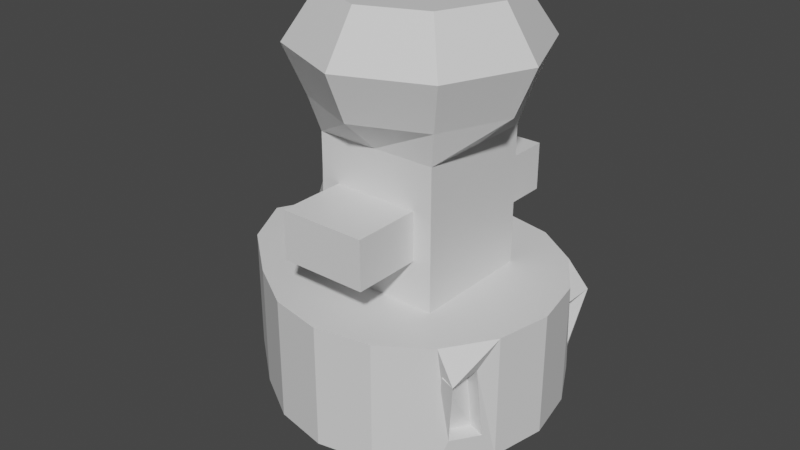 # Source: debug_minion.blend  (saved by Blender 2.92.15; exported with 4.5.12 LTS)
import bpy
from mathutils import Matrix  # noqa: F401  (used for matrix-valued properties, if any)

bpy.ops.wm.read_factory_settings(use_empty=True)
scene = bpy.context.scene
scene.name = 'Scene'

# ---- collections
col_collection = bpy.data.collections.new('Collection'); scene.collection.children.link(col_collection)

# ---- materials (node trees are filled in below, after node groups)
mat_material = bpy.data.materials.new('Material')
mat_material.alpha_threshold = 0.0
mat_material.use_transparent_shadow = False
mat_material.line_color = (0.0, 0.0, 0.0, 1.0)

# ---- material node trees
mat_material.use_nodes = True; mat_material.node_tree.nodes.clear()
_N = mat_material.node_tree.nodes; _L = mat_material.node_tree.links
n0 = _N.new('ShaderNodeOutputMaterial'); n0.name = 'Material Output'; n0.location = (300, 300)
n1 = _N.new('ShaderNodeBsdfPrincipled'); n1.name = 'Principled BSDF'; n1.location = (10, 300)
n1.distribution = 'GGX'
n1.subsurface_method = 'BURLEY'
n1.inputs[2].default_value = 0.4
n1.inputs[3].default_value = 1.45
n1.inputs[27].default_value = (0.0, 0.0, 0.0, 1.0)
n1.inputs[28].default_value = 1.0
_L.new(n1.outputs[0], n0.inputs[0])
n0.is_active_output = True

# ---- world
world_world = bpy.data.worlds.new('World'); scene.world = world_world
world_world.use_nodes = True; world_world.node_tree.nodes.clear()
_N = world_world.node_tree.nodes; _L = world_world.node_tree.links
n0 = _N.new('ShaderNodeOutputWorld'); n0.name = 'World Output'; n0.location = (300, 300)
n1 = _N.new('ShaderNodeBackground'); n1.name = 'Background'; n1.location = (10, 300)
n1.inputs[0].default_value = (0.05088, 0.05088, 0.05088, 1.0)
_L.new(n1.outputs[0], n0.inputs[0])
n0.is_active_output = True
world_world.color = (0.05088, 0.05088, 0.05088)
world_world.use_sun_shadow = False
world_world.sun_shadow_jitter_overblur = 0.0

# ---- meshes
me_cube = bpy.data.meshes.new('Cube')
me_cube.from_pydata([(0.8221, 0.8221, 1.623), (0.533, 0.533, 0.3367), (0.8221, -0.8221, 1.623), (0.533, -0.533, 0.3367), (-0.8582, 0.8221, 1.623), (-0.5746, 0.533, 0.3367), (-0.8582, -0.8221, 1.623), (-0.5746, -0.533, 0.3367), (-0.969, 3.295e-08, 0.3367), (1.163, -1.016e-07, 1.623), (-1.541, 1.016e-07, 1.623), (0.7538, -3.295e-08, 0.3367), (-0.8503, -0.2885, 0.3367), (1.074, -0.4449, 1.623), (-1.312, -0.4449, 1.623), (0.6964, -0.2885, 0.3367), (-1.312, 0.4449, 1.623), (0.6964, 0.2885, 0.3367), (-0.8503, 0.2885, 0.3367), (1.074, 0.4449, 1.623), (0.8221, 0.8221, 0.6232), (-0.8582, -0.8221, 0.6232), (0.8221, -0.8221, 0.6232), (-0.8582, 0.8221, 0.6232), (1.163, -5.082e-08, 0.6232), (-1.541, 5.082e-08, 0.6232), (-1.312, -0.4449, 0.6232), (1.074, -0.4449, 0.6232), (1.074, 0.4449, 0.6232), (-1.312, 0.4449, 0.6232), (3.295e-08, 0.7538, 0.3367), (-1.029e-07, -1.163, 1.623), (-3.295e-08, -0.7538, 0.3367), (1.004e-07, 1.163, 1.623), (0.0, 0.0, 0.0), (0.6846, 0.6846, 3.418), (-3.528e-08, -0.3913, 0.107), (-1.22e-09, -0.5, 1.623), (-1.22e-09, 0.5, 1.623), (3.314e-08, 0.3913, 0.107), (4.96e-08, 1.163, 0.6232), (-5.204e-08, -1.163, 0.6232), (-0.2885, 0.6964, 0.3367), (-0.4449, -1.074, 1.623), (-0.4161, 3.421e-08, 0.107), (-0.278, -0.2767, 0.107), (-0.278, 0.2767, 0.107), (-0.4449, -1.074, 0.6232), (-0.2885, -0.6964, 0.3367), (-0.4449, 1.074, 1.623), (-1.086, 0.0, 1.623), (-0.5571, -0.5, 1.623), (-0.5571, 0.5, 1.623), (-0.4449, 1.074, 0.6232), (0.2885, -0.6964, 0.3367), (0.4449, 1.074, 1.623), (0.5, 0.0, 1.623), (0.5, -0.5, 1.623), (0.5, 0.5, 1.623), (0.4449, 1.074, 0.6232), (0.2885, 0.6964, 0.3367), (0.4449, -1.074, 1.623), (0.3913, -3.421e-08, 0.107), (0.2767, -0.2767, 0.107), (0.2767, 0.2767, 0.107), (0.4449, -1.074, 0.6232), (-1.22e-09, 0.0, 3.809), (-1.22e-09, -0.5, 2.754), (-1.22e-09, 0.5, 2.754), (-0.803, 0.0, 2.754), (-0.5, -0.5, 2.754), (-0.5, 0.5, 2.754), (0.5, 0.0, 2.754), (0.5, -0.5, 2.754), (0.5, 0.5, 2.754), (-1.22e-09, -0.7993, 3.027), (-1.22e-09, 0.7993, 3.027), (-0.7993, 9.788e-17, 3.027), (-0.5652, -0.5652, 3.027), (-0.5652, 0.5652, 3.027), (0.7993, 0.0, 3.027), (0.5652, -0.5652, 3.027), (0.5652, 0.5652, 3.027), (-1.22e-09, -0.7025, 3.809), (-1.22e-09, 0.7025, 3.809), (-0.7025, 8.603e-17, 3.809), (-0.4967, -0.4967, 3.809), (-0.4967, 0.4967, 3.809), (0.7025, 0.0, 3.809), (0.4967, -0.4967, 3.809), (0.4967, 0.4967, 3.809), (-1.22e-09, -0.9682, 3.418), (-0.9682, -1.186e-16, 3.418), (-0.6846, -0.6846, 3.418), (0.9682, 0.0, 3.418), (0.6846, -0.6846, 3.418), (-0.6846, 0.6846, 3.418), (-1.22e-09, 0.9682, 3.418), (0.5, -0.5, 2.188), (0.5, 0.0, 2.188), (-0.5081, 0.5, 2.188), (-0.9313, 0.0, 2.188), (0.3483, -1.056, 2.188), (0.5, 0.5, 2.188), (-0.5081, -0.5, 2.188), (0.3483, -1.056, 2.385), (0.5, -0.5, 1.906), (-0.5404, 0.5, 1.906), (0.5, 0.5, 1.906), (-1.22e-09, -0.5, 1.906), (0.5, 0.0, 1.906), (-1.039, 0.0, 1.906), (-1.22e-09, 0.5, 1.906), (-0.5404, -0.5, 1.906), (0.5, 0.0, 2.471), (-0.8298, 0.0, 2.471), (-1.22e-09, 0.5, 2.471), (-0.5, -0.5, 2.471), (0.5, -0.5, 2.471), (-0.5, 0.5, 2.471), (0.5, 0.5, 2.471), (-1.22e-09, -0.5, 2.471), (0.3483, -0.5, 2.385), (0.3483, -0.5, 2.188), (-0.3483, 0.5, 2.385), (-0.3483, 0.5, 2.188), (-1.22e-09, 0.5, 1.992), (0.9883, -0.8608, 1.397), (0.3483, 0.5, 2.385), (0.3483, 0.5, 2.188), (-0.3534, -0.5, 1.992), (-0.3483, -0.5, 2.188), (-1.22e-09, -0.5, 2.385), (0.9883, -0.5866, 1.397), (0.3483, -0.5, 1.992), (-0.3534, 0.5, 1.992), (0.3483, 0.5, 1.992), (-1.22e-09, -0.5, 1.992), (-1.22e-09, 0.5, 2.385), (-0.3483, -0.5, 2.385), (-0.3483, 1.056, 2.385), (-0.3483, 1.056, 2.188), (-1.22e-09, 1.056, 1.992), (-1.22e-09, 1.056, 2.188), (0.3483, 1.056, 2.385), (0.3483, 1.056, 2.188), (-0.3483, -1.056, 1.992), (-0.3483, -1.056, 2.188), (-1.22e-09, -1.056, 2.385), (-1.22e-09, -1.056, 2.188), (0.3483, -1.056, 1.992), (-0.3483, 1.056, 1.992), (0.3483, 1.056, 1.992), (-1.22e-09, -1.056, 1.992), (-1.22e-09, 1.056, 2.385), (-0.3483, -1.056, 2.385), (0.9883, 0.8608, 1.397), (0.9883, 0.5866, 1.397), (0.8907, 0.7632, 0.849), (0.8907, -0.7632, 0.849), (1.029, -0.5563, 0.849), (1.029, 0.5563, 0.849), (0.8656, -0.5513, 1.408), (0.8656, -0.8256, 1.408), (0.8656, 0.8256, 1.408), (0.8656, 0.5513, 1.408), (0.768, 0.728, 0.8595), (0.768, -0.728, 0.8595), (0.9062, -0.5211, 0.8595), (0.9062, 0.5211, 0.8595)], [], [(51, 14, 6, 43), (47, 43, 6, 21), (29, 16, 4, 23), (63, 15, 3, 54), (22, 27, 160, 159), (59, 55, 0, 20), (28, 19, 9, 24), (64, 17, 11, 62), (26, 14, 10, 25), (52, 16, 10, 50), (21, 6, 14, 26), (24, 9, 13, 27), (62, 11, 15, 63), (50, 10, 14, 51), (49, 4, 16, 52), (60, 1, 17, 64), (19, 28, 161, 157), (25, 10, 16, 29), (8, 25, 29, 18), (1, 20, 28, 17), (11, 24, 27, 15), (7, 21, 26, 12), (12, 26, 25, 8), (17, 28, 24, 11), (60, 59, 20, 1), (15, 27, 22, 3), (18, 29, 23, 5), (48, 47, 21, 7), (54, 65, 41, 32), (42, 53, 40, 30), (42, 30, 39, 46), (55, 33, 38, 58), (116, 119, 71, 68), (44, 34, 36, 45), (120, 116, 68, 74), (46, 39, 34, 44), (53, 49, 33, 40), (45, 36, 32, 48), (65, 61, 31, 41), (57, 37, 31, 61), (12, 45, 48, 7), (23, 4, 49, 53), (18, 46, 44, 8), (8, 44, 45, 12), (5, 42, 46, 18), (5, 23, 53, 42), (32, 41, 47, 48), (33, 49, 52, 38), (118, 114, 72, 73), (119, 115, 69, 71), (41, 31, 43, 47), (37, 51, 43, 31), (13, 57, 61, 2), (22, 2, 61, 65), (19, 58, 56, 9), (9, 56, 57, 13), (0, 55, 58, 19), (3, 22, 65, 54), (30, 40, 59, 60), (30, 60, 64, 39), (34, 62, 63, 36), (39, 64, 62, 34), (40, 33, 55, 59), (36, 63, 54, 32), (68, 71, 79, 76), (71, 69, 77, 79), (67, 73, 81, 75), (72, 74, 82, 80), (115, 117, 70, 69), (114, 120, 74, 72), (121, 118, 73, 67), (117, 121, 67, 70), (91, 95, 89, 83), (94, 35, 90, 88), (93, 91, 83, 86), (92, 93, 86, 85), (73, 72, 80, 81), (74, 68, 76, 82), (69, 70, 78, 77), (70, 67, 75, 78), (88, 66, 83, 89), (90, 84, 66, 88), (66, 85, 86, 83), (84, 87, 85, 66), (96, 92, 85, 87), (97, 96, 87, 84), (95, 94, 88, 89), (35, 97, 84, 90), (82, 76, 97, 35), (81, 80, 94, 95), (76, 79, 96, 97), (79, 77, 92, 96), (77, 78, 93, 92), (78, 75, 91, 93), (80, 82, 35, 94), (75, 81, 95, 91), (100, 119, 124, 125), (112, 107, 135, 126), (110, 108, 103, 99), (111, 113, 104, 101), (107, 111, 101, 100), (106, 110, 99, 98), (116, 120, 128, 138), (113, 109, 137, 130), (38, 52, 107, 112), (58, 38, 112, 108), (57, 56, 110, 106), (52, 50, 111, 107), (50, 51, 113, 111), (56, 58, 108, 110), (37, 57, 106, 109), (51, 37, 109, 113), (106, 98, 123, 134), (109, 106, 134, 137), (99, 103, 120, 114), (101, 104, 117, 115), (100, 101, 115, 119), (98, 99, 114, 118), (98, 118, 122, 123), (104, 113, 130, 131), (132, 139, 155, 148), (129, 136, 152, 145), (139, 131, 147, 155), (131, 130, 146, 147), (135, 125, 141, 151), (128, 129, 145, 144), (134, 123, 102, 150), (130, 137, 153, 146), (107, 100, 125, 135), (119, 116, 138, 124), (108, 112, 126, 136), (121, 117, 139, 132), (103, 108, 136, 129), (118, 121, 132, 122), (120, 103, 129, 128), (117, 104, 131, 139), (146, 153, 149, 147), (153, 150, 102, 149), (152, 142, 143, 145), (142, 151, 141, 143), (147, 149, 148, 155), (149, 102, 105, 148), (145, 143, 154, 144), (143, 141, 140, 154), (122, 132, 148, 105), (126, 135, 151, 142), (138, 128, 144, 154), (123, 122, 105, 102), (136, 126, 142, 152), (124, 138, 154, 140), (125, 124, 140, 141), (137, 134, 150, 153), (160, 133, 162, 168), (161, 158, 166, 169), (0, 19, 157, 156), (13, 2, 127, 133), (2, 22, 159, 127), (28, 20, 158, 161), (20, 0, 156, 158), (27, 13, 133, 160), (168, 162, 163, 167), (166, 164, 165, 169), (158, 156, 164, 166), (133, 127, 163, 162), (159, 160, 168, 167), (157, 161, 169, 165), (127, 159, 167, 163), (156, 157, 165, 164)])
_uv = me_cube.uv_layers.new(name='UVMap')
_uv.uv.foreach_set('vector', [0.8125, 0.6875, 0.875, 0.6875, 0.875, 0.75, 0.8125, 0.75, 0.5, 0.9375, 0.625, 0.9375, 0.625, 1.0, 0.5, 1.0, 0.5, 0.1875, 0.625, 0.1875, 0.625, 0.25, 0.5, 0.25, 0.3125, 0.6875, 0.375, 0.6875, 0.375, 0.75, 0.3125, 0.75, 0.5, 0.75, 0.5, 0.6875, 0.5, 0.6875, 0.5, 0.75, 0.5, 0.4375, 0.625, 0.4375, 0.625, 0.5, 0.5, 0.5, 0.5, 0.5625, 0.625, 0.5625, 0.625, 0.625, 0.5, 0.625, 0.3125, 0.5625, 0.375, 0.5625, 0.375, 0.625, 0.3125, 0.625, 0.5, 0.0625, 0.625, 0.0625, 0.625, 0.125, 0.5, 0.125, 0.8125, 0.5625, 0.875, 0.5625, 0.875, 0.625, 0.8125, 0.625, 0.5, 0.0, 0.625, 0.0, 0.625, 0.0625, 0.5, 0.0625, 0.5, 0.625, 0.625, 0.625, 0.625, 0.6875, 0.5, 0.6875, 0.3125, 0.625, 0.375, 0.625, 0.375, 0.6875, 0.3125, 0.6875, 0.8125, 0.625, 0.875, 0.625, 0.875, 0.6875, 0.8125, 0.6875, 0.8125, 0.5, 0.875, 0.5, 0.875, 0.5625, 0.8125, 0.5625, 0.3125, 0.5, 0.375, 0.5, 0.375, 0.5625, 0.3125, 0.5625, 0.625, 0.5625, 0.5, 0.5625, 0.5, 0.5625, 0.625, 0.5625, 0.5, 0.125, 0.625, 0.125, 0.625, 0.1875, 0.5, 0.1875, 0.375, 0.125, 0.5, 0.125, 0.5, 0.1875, 0.375, 0.1875, 0.375, 0.5, 0.5, 0.5, 0.5, 0.5625, 0.375, 0.5625, 0.375, 0.625, 0.5, 0.625, 0.5, 0.6875, 0.375, 0.6875, 0.375, 0.0, 0.5, 0.0, 0.5, 0.0625, 0.375, 0.0625, 0.375, 0.0625, 0.5, 0.0625, 0.5, 0.125, 0.375, 0.125, 0.375, 0.5625, 0.5, 0.5625, 0.5, 0.625, 0.375, 0.625, 0.375, 0.4375, 0.5, 0.4375, 0.5, 0.5, 0.375, 0.5, 0.375, 0.6875, 0.5, 0.6875, 0.5, 0.75, 0.375, 0.75, 0.375, 0.1875, 0.5, 0.1875, 0.5, 0.25, 0.375, 0.25, 0.375, 0.9375, 0.5, 0.9375, 0.5, 1.0, 0.375, 1.0, 0.375, 0.8125, 0.5, 0.8125, 0.5, 0.875, 0.375, 0.875, 0.375, 0.3125, 0.5, 0.3125, 0.5, 0.375, 0.375, 0.375, 0.1875, 0.5, 0.25, 0.5, 0.25, 0.5625, 0.1875, 0.5625, 0.6875, 0.5, 0.75, 0.5, 0.75, 0.5625, 0.6875, 0.5625, 0.75, 0.5625, 0.8125, 0.5625, 0.8125, 0.5625, 0.75, 0.5625, 0.1875, 0.625, 0.25, 0.625, 0.25, 0.6875, 0.1875, 0.6875, 0.6875, 0.5625, 0.75, 0.5625, 0.75, 0.5625, 0.6875, 0.5625, 0.1875, 0.5625, 0.25, 0.5625, 0.25, 0.625, 0.1875, 0.625, 0.5, 0.3125, 0.625, 0.3125, 0.625, 0.375, 0.5, 0.375, 0.1875, 0.6875, 0.25, 0.6875, 0.25, 0.75, 0.1875, 0.75, 0.5, 0.8125, 0.625, 0.8125, 0.625, 0.875, 0.5, 0.875, 0.6875, 0.6875, 0.75, 0.6875, 0.75, 0.75, 0.6875, 0.75, 0.125, 0.6875, 0.1875, 0.6875, 0.1875, 0.75, 0.125, 0.75, 0.5, 0.25, 0.625, 0.25, 0.625, 0.3125, 0.5, 0.3125, 0.125, 0.5625, 0.1875, 0.5625, 0.1875, 0.625, 0.125, 0.625, 0.125, 0.625, 0.1875, 0.625, 0.1875, 0.6875, 0.125, 0.6875, 0.125, 0.5, 0.1875, 0.5, 0.1875, 0.5625, 0.125, 0.5625, 0.375, 0.25, 0.5, 0.25, 0.5, 0.3125, 0.375, 0.3125, 0.375, 0.875, 0.5, 0.875, 0.5, 0.9375, 0.375, 0.9375, 0.75, 0.5, 0.8125, 0.5, 0.8125, 0.5625, 0.75, 0.5625, 0.6875, 0.6875, 0.6875, 0.625, 0.6875, 0.625, 0.6875, 0.6875, 0.8125, 0.5625, 0.8125, 0.625, 0.8125, 0.625, 0.8125, 0.5625, 0.5, 0.875, 0.625, 0.875, 0.625, 0.9375, 0.5, 0.9375, 0.75, 0.6875, 0.8125, 0.6875, 0.8125, 0.75, 0.75, 0.75, 0.625, 0.6875, 0.6875, 0.6875, 0.6875, 0.75, 0.625, 0.75, 0.5, 0.75, 0.625, 0.75, 0.625, 0.8125, 0.5, 0.8125, 0.625, 0.5625, 0.6875, 0.5625, 0.6875, 0.625, 0.625, 0.625, 0.625, 0.625, 0.6875, 0.625, 0.6875, 0.6875, 0.625, 0.6875, 0.625, 0.5, 0.6875, 0.5, 0.6875, 0.5625, 0.625, 0.5625, 0.375, 0.75, 0.5, 0.75, 0.5, 0.8125, 0.375, 0.8125, 0.375, 0.375, 0.5, 0.375, 0.5, 0.4375, 0.375, 0.4375, 0.25, 0.5, 0.3125, 0.5, 0.3125, 0.5625, 0.25, 0.5625, 0.25, 0.625, 0.3125, 0.625, 0.3125, 0.6875, 0.25, 0.6875, 0.25, 0.5625, 0.3125, 0.5625, 0.3125, 0.625, 0.25, 0.625, 0.5, 0.375, 0.625, 0.375, 0.625, 0.4375, 0.5, 0.4375, 0.25, 0.6875, 0.3125, 0.6875, 0.3125, 0.75, 0.25, 0.75, 0.75, 0.5625, 0.8125, 0.5625, 0.8125, 0.5625, 0.75, 0.5625, 0.8125, 0.5625, 0.8125, 0.625, 0.8125, 0.625, 0.8125, 0.5625, 0.75, 0.6875, 0.6875, 0.6875, 0.6875, 0.6875, 0.75, 0.6875, 0.6875, 0.625, 0.6875, 0.5625, 0.6875, 0.5625, 0.6875, 0.625, 0.8125, 0.625, 0.8125, 0.6875, 0.8125, 0.6875, 0.8125, 0.625, 0.6875, 0.625, 0.6875, 0.5625, 0.6875, 0.5625, 0.6875, 0.625, 0.75, 0.6875, 0.6875, 0.6875, 0.6875, 0.6875, 0.75, 0.6875, 0.8125, 0.6875, 0.75, 0.6875, 0.75, 0.6875, 0.8125, 0.6875, 0.75, 0.6875, 0.6875, 0.6875, 0.6875, 0.6875, 0.75, 0.6875, 0.6875, 0.625, 0.6875, 0.5625, 0.6875, 0.5625, 0.6875, 0.625, 0.8125, 0.6875, 0.75, 0.6875, 0.75, 0.6875, 0.8125, 0.6875, 0.8125, 0.625, 0.8125, 0.6875, 0.8125, 0.6875, 0.8125, 0.625, 0.6875, 0.6875, 0.6875, 0.625, 0.6875, 0.625, 0.6875, 0.6875, 0.6875, 0.5625, 0.75, 0.5625, 0.75, 0.5625, 0.6875, 0.5625, 0.8125, 0.625, 0.8125, 0.6875, 0.8125, 0.6875, 0.8125, 0.625, 0.8125, 0.6875, 0.75, 0.6875, 0.75, 0.6875, 0.8125, 0.6875, 0.6875, 0.625, 0.75, 0.625, 0.75, 0.6875, 0.6875, 0.6875, 0.6875, 0.5625, 0.75, 0.5625, 0.75, 0.625, 0.6875, 0.625, 0.75, 0.625, 0.8125, 0.625, 0.8125, 0.6875, 0.75, 0.6875, 0.75, 0.5625, 0.8125, 0.5625, 0.8125, 0.625, 0.75, 0.625, 0.8125, 0.5625, 0.8125, 0.625, 0.8125, 0.625, 0.8125, 0.5625, 0.75, 0.5625, 0.8125, 0.5625, 0.8125, 0.5625, 0.75, 0.5625, 0.6875, 0.6875, 0.6875, 0.625, 0.6875, 0.625, 0.6875, 0.6875, 0.6875, 0.5625, 0.75, 0.5625, 0.75, 0.5625, 0.6875, 0.5625, 0.6875, 0.5625, 0.75, 0.5625, 0.75, 0.5625, 0.6875, 0.5625, 0.6875, 0.6875, 0.6875, 0.625, 0.6875, 0.625, 0.6875, 0.6875, 0.75, 0.5625, 0.8125, 0.5625, 0.8125, 0.5625, 0.75, 0.5625, 0.8125, 0.5625, 0.8125, 0.625, 0.8125, 0.625, 0.8125, 0.5625, 0.8125, 0.625, 0.8125, 0.6875, 0.8125, 0.6875, 0.8125, 0.625, 0.8125, 0.6875, 0.75, 0.6875, 0.75, 0.6875, 0.8125, 0.6875, 0.6875, 0.625, 0.6875, 0.5625, 0.6875, 0.5625, 0.6875, 0.625, 0.75, 0.6875, 0.6875, 0.6875, 0.6875, 0.6875, 0.75, 0.6875, 0.8125, 0.5625, 0.8125, 0.5625, 0.8125, 0.5625, 0.8125, 0.5625, 0.75, 0.5625, 0.8125, 0.5625, 0.8125, 0.5625, 0.75, 0.5625, 0.6875, 0.625, 0.6875, 0.5625, 0.6875, 0.5625, 0.6875, 0.625, 0.8125, 0.625, 0.8125, 0.6875, 0.8125, 0.6875, 0.8125, 0.625, 0.8125, 0.5625, 0.8125, 0.625, 0.8125, 0.625, 0.8125, 0.5625, 0.6875, 0.6875, 0.6875, 0.625, 0.6875, 0.625, 0.6875, 0.6875, 0.75, 0.5625, 0.6875, 0.5625, 0.6875, 0.5625, 0.75, 0.5625, 0.8125, 0.6875, 0.75, 0.6875, 0.75, 0.6875, 0.8125, 0.6875, 0.75, 0.5625, 0.8125, 0.5625, 0.8125, 0.5625, 0.75, 0.5625, 0.6875, 0.5625, 0.75, 0.5625, 0.75, 0.5625, 0.6875, 0.5625, 0.6875, 0.6875, 0.6875, 0.625, 0.6875, 0.625, 0.6875, 0.6875, 0.8125, 0.5625, 0.8125, 0.625, 0.8125, 0.625, 0.8125, 0.5625, 0.8125, 0.625, 0.8125, 0.6875, 0.8125, 0.6875, 0.8125, 0.625, 0.6875, 0.625, 0.6875, 0.5625, 0.6875, 0.5625, 0.6875, 0.625, 0.75, 0.6875, 0.6875, 0.6875, 0.6875, 0.6875, 0.75, 0.6875, 0.8125, 0.6875, 0.75, 0.6875, 0.75, 0.6875, 0.8125, 0.6875, 0.6875, 0.6875, 0.6875, 0.6875, 0.6875, 0.6875, 0.6875, 0.6875, 0.75, 0.6875, 0.6875, 0.6875, 0.6875, 0.6875, 0.75, 0.6875, 0.6875, 0.625, 0.6875, 0.5625, 0.6875, 0.5625, 0.6875, 0.625, 0.8125, 0.625, 0.8125, 0.6875, 0.8125, 0.6875, 0.8125, 0.625, 0.8125, 0.5625, 0.8125, 0.625, 0.8125, 0.625, 0.8125, 0.5625, 0.6875, 0.6875, 0.6875, 0.625, 0.6875, 0.625, 0.6875, 0.6875, 0.6875, 0.6875, 0.6875, 0.6875, 0.6875, 0.6875, 0.6875, 0.6875, 0.8125, 0.6875, 0.8125, 0.6875, 0.8125, 0.6875, 0.8125, 0.6875, 0.75, 0.6875, 0.8125, 0.6875, 0.8125, 0.6875, 0.75, 0.6875, 0.6875, 0.5625, 0.6875, 0.5625, 0.6875, 0.5625, 0.6875, 0.5625, 0.8125, 0.6875, 0.8125, 0.6875, 0.8125, 0.6875, 0.8125, 0.6875, 0.8125, 0.6875, 0.8125, 0.6875, 0.8125, 0.6875, 0.8125, 0.6875, 0.8125, 0.5625, 0.8125, 0.5625, 0.8125, 0.5625, 0.8125, 0.5625, 0.6875, 0.5625, 0.6875, 0.5625, 0.6875, 0.5625, 0.6875, 0.5625, 0.6875, 0.6875, 0.6875, 0.6875, 0.6875, 0.6875, 0.6875, 0.6875, 0.8125, 0.6875, 0.75, 0.6875, 0.75, 0.6875, 0.8125, 0.6875, 0.8125, 0.5625, 0.8125, 0.5625, 0.8125, 0.5625, 0.8125, 0.5625, 0.8125, 0.5625, 0.75, 0.5625, 0.75, 0.5625, 0.8125, 0.5625, 0.6875, 0.5625, 0.75, 0.5625, 0.75, 0.5625, 0.6875, 0.5625, 0.75, 0.6875, 0.8125, 0.6875, 0.8125, 0.6875, 0.75, 0.6875, 0.6875, 0.5625, 0.6875, 0.5625, 0.6875, 0.5625, 0.6875, 0.5625, 0.6875, 0.6875, 0.75, 0.6875, 0.75, 0.6875, 0.6875, 0.6875, 0.6875, 0.5625, 0.6875, 0.5625, 0.6875, 0.5625, 0.6875, 0.5625, 0.8125, 0.6875, 0.8125, 0.6875, 0.8125, 0.6875, 0.8125, 0.6875, 0.8125, 0.6875, 0.75, 0.6875, 0.75, 0.6875, 0.8125, 0.6875, 0.75, 0.6875, 0.6875, 0.6875, 0.6875, 0.6875, 0.75, 0.6875, 0.6875, 0.5625, 0.75, 0.5625, 0.75, 0.5625, 0.6875, 0.5625, 0.75, 0.5625, 0.8125, 0.5625, 0.8125, 0.5625, 0.75, 0.5625, 0.8125, 0.6875, 0.75, 0.6875, 0.75, 0.6875, 0.8125, 0.6875, 0.75, 0.6875, 0.6875, 0.6875, 0.6875, 0.6875, 0.75, 0.6875, 0.6875, 0.5625, 0.75, 0.5625, 0.75, 0.5625, 0.6875, 0.5625, 0.75, 0.5625, 0.8125, 0.5625, 0.8125, 0.5625, 0.75, 0.5625, 0.6875, 0.6875, 0.75, 0.6875, 0.75, 0.6875, 0.6875, 0.6875, 0.75, 0.5625, 0.8125, 0.5625, 0.8125, 0.5625, 0.75, 0.5625, 0.75, 0.5625, 0.6875, 0.5625, 0.6875, 0.5625, 0.75, 0.5625, 0.6875, 0.6875, 0.6875, 0.6875, 0.6875, 0.6875, 0.6875, 0.6875, 0.6875, 0.5625, 0.75, 0.5625, 0.75, 0.5625, 0.6875, 0.5625, 0.8125, 0.5625, 0.75, 0.5625, 0.75, 0.5625, 0.8125, 0.5625, 0.8125, 0.5625, 0.8125, 0.5625, 0.8125, 0.5625, 0.8125, 0.5625, 0.75, 0.6875, 0.6875, 0.6875, 0.6875, 0.6875, 0.75, 0.6875, 0.5, 0.6875, 0.625, 0.6875, 0.625, 0.6875, 0.5, 0.6875, 0.5, 0.5625, 0.5, 0.5, 0.5, 0.5, 0.5, 0.5625, 0.625, 0.5, 0.625, 0.5625, 0.625, 0.5625, 0.625, 0.5, 0.625, 0.6875, 0.625, 0.75, 0.625, 0.75, 0.625, 0.6875, 0.625, 0.75, 0.5, 0.75, 0.5, 0.75, 0.625, 0.75, 0.5, 0.5625, 0.5, 0.5, 0.5, 0.5, 0.5, 0.5625, 0.5, 0.5, 0.625, 0.5, 0.625, 0.5, 0.5, 0.5, 0.5, 0.6875, 0.625, 0.6875, 0.625, 0.6875, 0.5, 0.6875, 0.5, 0.6875, 0.625, 0.6875, 0.625, 0.75, 0.5, 0.75, 0.5, 0.5, 0.625, 0.5, 0.625, 0.5625, 0.5, 0.5625, 0.5, 0.5, 0.625, 0.5, 0.625, 0.5, 0.5, 0.5, 0.625, 0.6875, 0.625, 0.75, 0.625, 0.75, 0.625, 0.6875, 0.5, 0.75, 0.5, 0.6875, 0.5, 0.6875, 0.5, 0.75, 0.625, 0.5625, 0.5, 0.5625, 0.5, 0.5625, 0.625, 0.5625, 0.625, 0.75, 0.5, 0.75, 0.5, 0.75, 0.625, 0.75, 0.625, 0.5, 0.625, 0.5625, 0.625, 0.5625, 0.625, 0.5])
me_cube.materials.append(mat_material)
me_cube.use_remesh_preserve_volume = False
me_cube.use_remesh_preserve_attributes = False
me_cube.use_mirror_vertex_groups = False
me_cube.update()

# ---- objects
ob_cube = bpy.data.objects.new('Cube', me_cube)

# ---- transforms, parenting, visibility, modifiers, constraints
ob_cube.location = (1.22e-09, 0.0, -0.6232)
ob_cube.lock_rotations_4d = False
ob_cube.empty_display_type = 'ARROWS'
ob_cube.lineart.crease_threshold = 0.0

# ---- collection membership
col_collection.objects.link(ob_cube)

# ---- scene / render settings (as saved in the file)
scene.frame_start = 1; scene.frame_end = 250; scene.frame_set(1)
scene.render.engine = 'BLENDER_EEVEE_NEXT'
scene.cycles.use_denoising = False
scene.cycles.samples = 128
scene.cycles.sampling_pattern = 'TABULATED_SOBOL'
scene.cycles.use_adaptive_sampling = False
scene.cycles.use_light_tree = False
scene.view_settings.view_transform = 'Filmic'
bpy.context.view_layer.update()

# ---- added for rendering (the .blend has no active camera and no usable light): camera, sun
cam_auto = bpy.data.cameras.new('AutoCamera')
cam_auto.lens = 50.0
cam_auto.sensor_width = 36.0
cam_auto.clip_end = 1000.0
ob_auto_camera = bpy.data.objects.new('AutoCamera', cam_auto)
scene.collection.objects.link(ob_auto_camera)
ob_auto_camera.location = (4.63816, -5.79271, 5.14295)
ob_auto_camera.rotation_euler = (1.09748, -7.21219e-08, 0.694738)
scene.camera = ob_auto_camera
light_auto_sun = bpy.data.lights.new('AutoSun', 'SUN')
light_auto_sun.energy = 3.0
light_auto_sun.angle = 0.0523599
ob_auto_sun = bpy.data.objects.new('AutoSun', light_auto_sun)
scene.collection.objects.link(ob_auto_sun)
ob_auto_sun.rotation_euler = (0.872665, 0.174533, 0.523599)
bpy.context.view_layer.update()
